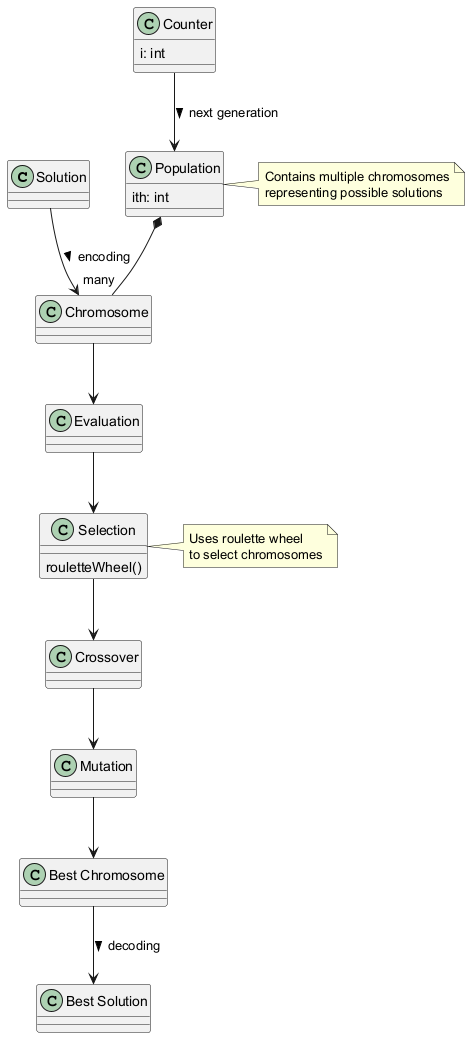

The diagram above was rendered by PlantUML. Its source (embedded in the PNG):
@startuml
class Solution {
}

class Population {
  ith: int
}

class Chromosome {
}

class Evaluation {
}

class Selection {
  rouletteWheel()
}

class Crossover {
}

class Mutation {
}

class Counter {
  i: int
}

Population *-- "many" Chromosome
Solution --> Chromosome : encoding >
Chromosome --> Evaluation
Evaluation --> Selection
Selection --> Crossover
Crossover --> Mutation
Mutation --> "Best Chromosome"
"Best Chromosome" --> "Best Solution" : decoding >
Counter --> Population : next generation >

note right of Population : Contains multiple chromosomes\nrepresenting possible solutions

note right of Selection : Uses roulette wheel\nto select chromosomes
@enduml